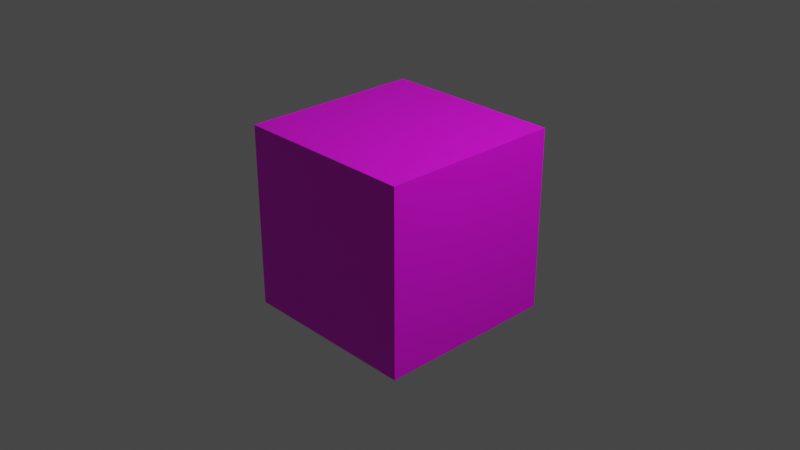 # Source: block.blend  (saved by Blender 3.5.10; exported with 4.5.12 LTS)
import bpy
from mathutils import Matrix  # noqa: F401  (used for matrix-valued properties, if any)

bpy.ops.wm.read_factory_settings(use_empty=True)
scene = bpy.context.scene
scene.name = 'Scene'

# ---- collections
col_collection = bpy.data.collections.new('Collection'); scene.collection.children.link(col_collection)

# ---- images (referenced by path relative to the original .blend; pixels are not part of the script)
import os
ASSET_DIR = os.environ.get("B2B_ASSET_DIR", "")  # directory of the original .blend (textures are referenced by path, not embedded)
HERE = os.path.dirname(os.path.abspath(__file__))  # packed textures are extracted next to this script under _unpacked/

def load_image(name, relpath, width, height, colorspace="sRGB"):
    """Load a texture the original file referenced (path relative to the .blend, or extracted next to this script)."""
    p = next((c for c in (os.path.join(HERE, relpath), os.path.join(ASSET_DIR, relpath)) if relpath and os.path.exists(c)), "")
    if p:
        img = bpy.data.images.load(p, check_existing=True)
        img.name = name
    else:  # same state as the original file: an image datablock whose file is absent (Cycles renders it pink)
        img = bpy.data.images.new(name, width, height)
        img.source = "FILE"
        img.filepath = "//" + (relpath or name)
    img.colorspace_settings.name = colorspace
    return img
img_dirt_png = load_image('_dirt.png', '_dirt.png', 1024, 1024, 'sRGB')

# ---- materials (node trees are filled in below, after node groups)
mat_material = bpy.data.materials.new('Material')
mat_material.alpha_threshold = 0.0
mat_material.use_transparent_shadow = False
mat_material.roughness = 0.5
mat_material.line_color = (0.0, 0.0, 0.0, 1.0)

# ---- material node trees
mat_material.use_nodes = True; mat_material.node_tree.nodes.clear()
_N = mat_material.node_tree.nodes; _L = mat_material.node_tree.links
n0 = _N.new('ShaderNodeOutputMaterial'); n0.name = 'Material Output'; n0.location = (300, 300)
n1 = _N.new('ShaderNodeBsdfPrincipled'); n1.name = 'Principled BSDF'; n1.location = (10, 300)
n1.distribution = 'GGX'
n1.subsurface_method = 'RANDOM_WALK_SKIN'
n1.inputs[3].default_value = 1.45
n1.inputs[27].default_value = (0.0, 0.0, 0.0, 1.0)
n1.inputs[28].default_value = 1.0
n2 = _N.new('ShaderNodeTexImage'); n2.name = 'Image Texture'; n2.location = (-280, 280)
n2.image = img_dirt_png
_L.new(n1.outputs[0], n0.inputs[0])
_L.new(n2.outputs[0], n1.inputs[0])
n0.is_active_output = True

# ---- world
world_world = bpy.data.worlds.new('World'); scene.world = world_world
world_world.use_nodes = True; world_world.node_tree.nodes.clear()
_N = world_world.node_tree.nodes; _L = world_world.node_tree.links
n0 = _N.new('ShaderNodeOutputWorld'); n0.name = 'World Output'; n0.location = (300, 300)
n1 = _N.new('ShaderNodeBackground'); n1.name = 'Background'; n1.location = (10, 300)
n1.inputs[0].default_value = (0.05088, 0.05088, 0.05088, 1.0)
_L.new(n1.outputs[0], n0.inputs[0])
n0.is_active_output = True
world_world.color = (0.05088, 0.05088, 0.05088)
world_world.use_sun_shadow = False
world_world.sun_shadow_jitter_overblur = 0.0

# ---- cameras
cam_camera = bpy.data.cameras.new('Camera')
cam_camera.clip_end = 100.0
cam_camera.ortho_scale = 7.314

# ---- lights
light_light = bpy.data.lights.new('Light', 'POINT')
light_light.transmission_factor = 0.0
light_light.energy = 1000.0
light_light.shadow_soft_size = 0.1
light_light.shadow_maximum_resolution = 0.006
light_light.use_absolute_resolution = True

# ---- meshes
me_cube = bpy.data.meshes.new('Cube')
me_cube.from_pydata([(1.0, 1.0, 1.0), (1.0, 1.0, -1.0), (1.0, -1.0, 1.0), (1.0, -1.0, -1.0), (-1.0, 1.0, 1.0), (-1.0, 1.0, -1.0), (-1.0, -1.0, 1.0), (-1.0, -1.0, -1.0)], [], [(0, 4, 6, 2), (3, 2, 6, 7), (7, 6, 4, 5), (5, 1, 3, 7), (1, 0, 2, 3), (5, 4, 0, 1)])
_uv = me_cube.uv_layers.new(name='UVMap')
_uv.uv.foreach_set('vector', [1.0, 1.0, 8.659e-05, 1.0, 8.659e-05, 4.321e-05, 1.0, 4.321e-05, 1.0, 1.0, 4.333e-05, 1.0, 4.333e-05, 8.655e-05, 1.0, 8.655e-05, 1.0, 0.9999, 4.327e-05, 0.9999, 4.327e-05, -4.333e-05, 1.0, -4.327e-05, 1.0, 1.0, 5.96e-08, 1.0, 5.96e-08, 4.321e-05, 1.0, 4.327e-05, 1.0, 1.0, 4.333e-05, 1.0, 4.333e-05, 4.321e-05, 1.0, 4.321e-05, 1.0, 1.0, 4.327e-05, 1.0, 4.333e-05, -5.96e-08, 1.0, -5.96e-08])
me_cube.materials.append(mat_material)
me_cube.use_mirror_vertex_groups = False
me_cube.update()

# ---- objects
ob_cube = bpy.data.objects.new('Cube', me_cube)
ob_light = bpy.data.objects.new('Light', light_light)
ob_camera = bpy.data.objects.new('Camera', cam_camera)

# ---- transforms, parenting, visibility, modifiers, constraints
ob_cube.location = (0.0, 0.0, 0.0)
ob_cube.lock_rotations_4d = False
ob_cube.empty_display_type = 'ARROWS'
ob_cube.lineart.crease_threshold = 0.0
ob_light.location = (4.076, 1.005, 5.904)
ob_light.rotation_euler = (0.6503, 0.05522, 1.866)
ob_light.lock_rotations_4d = False
ob_light.empty_display_type = 'ARROWS'
ob_light.color = (0.0, 0.0, 0.0, 0.0)
ob_light.lineart.crease_threshold = 0.0
ob_camera.location = (7.359, -6.926, 4.958)
ob_camera.rotation_euler = (1.109, 0.0, 0.8149)
ob_camera.lock_rotations_4d = False
ob_camera.empty_display_type = 'ARROWS'
ob_camera.color = (0.0, 0.0, 0.0, 0.0)
ob_camera.display_type = 'WIRE'
ob_camera.lineart.crease_threshold = 0.0

# ---- collection membership
col_collection.objects.link(ob_cube)
col_collection.objects.link(ob_light)
col_collection.objects.link(ob_camera)

# ---- scene / render settings (as saved in the file)
scene.camera = ob_camera
scene.frame_start = 1; scene.frame_end = 250; scene.frame_set(1)
scene.render.engine = 'BLENDER_EEVEE_NEXT'
scene.cycles.sampling_pattern = 'TABULATED_SOBOL'
scene.view_settings.view_transform = 'Filmic'
bpy.context.view_layer.update()
